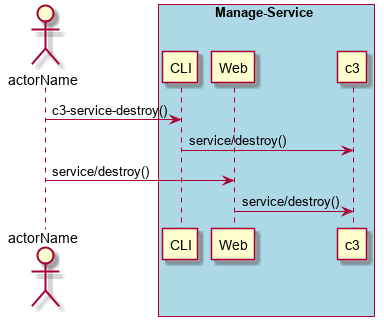

The diagram above was rendered by PlantUML. Its source (embedded in the PNG):
@startuml
Actor "actorName" as A

box "Manage-Service" #lightblue
participant CLI as CLI
participant Web as Web
participant "c3" as S
A -> CLI : c3-service-destroy()
CLI -> S : service/destroy()
A -> Web : service/destroy()
Web -> S : service/destroy()
end box

@enduml